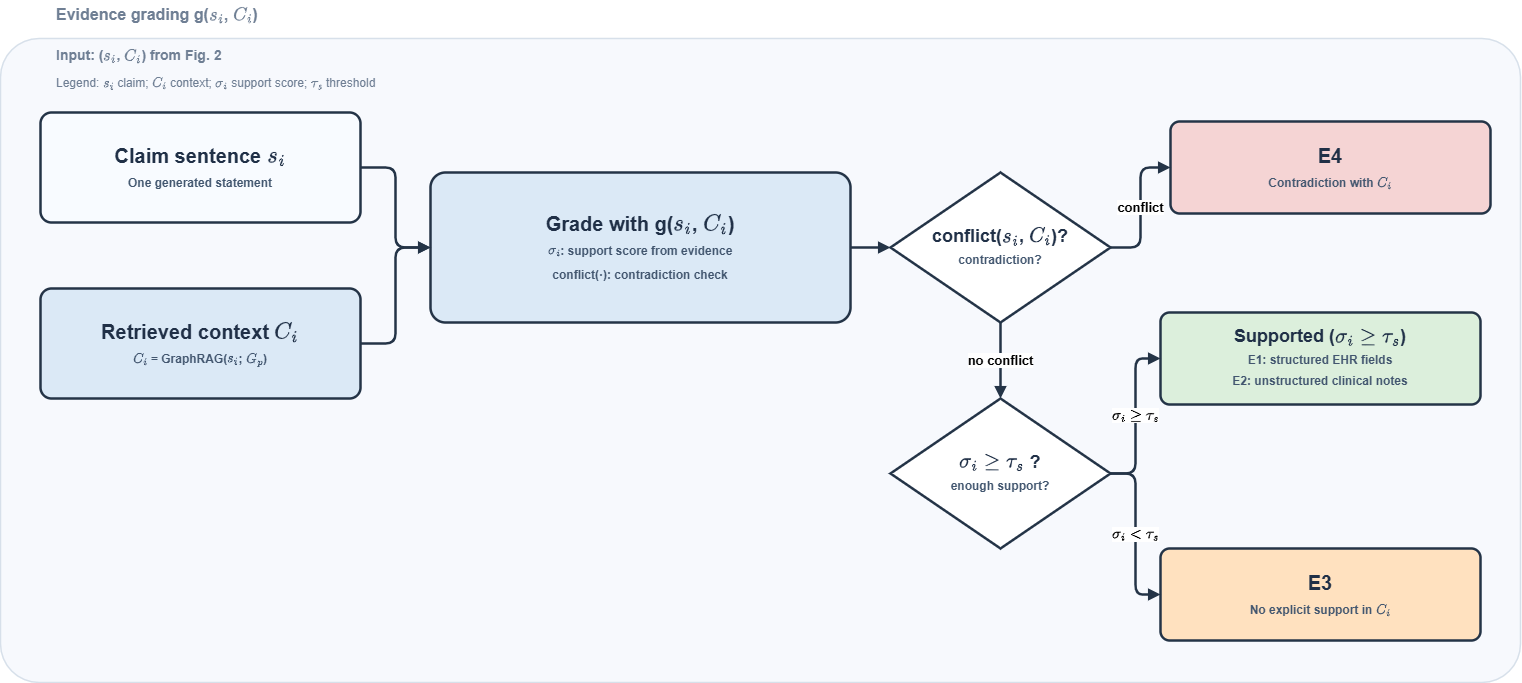

The diagram above was exported from draw.io. Its source (the exported page's mxGraphModel, read from the mxfile embedded in the PNG):
<mxGraphModel dx="382" dy="744" grid="1" gridSize="10" guides="1" tooltips="1" connect="1" arrows="1" fold="1" page="1" pageScale="1" pageWidth="1600" pageHeight="760" background="#ffffff" math="1" shadow="0">
  <root>
    <mxCell id="0" />
    <mxCell id="1" parent="0" />
    <mxCell id="2" value="Evidence grading g(\(s_i\), \(C_i\))" style="text;html=1;strokeColor=none;fillColor=none;align=left;verticalAlign=middle;fontSize=16;fontStyle=1;fontColor=#6f7f94;" parent="1" vertex="1">
      <mxGeometry x="94" y="48" width="420" height="28" as="geometry" />
    </mxCell>
    <mxCell id="6" value="" style="rounded=1;whiteSpace=wrap;html=1;arcSize=6;fillColor=#f7f9fd;strokeColor=#d7e0ea;strokeWidth=1.5;" parent="1" vertex="1">
      <mxGeometry x="40" y="86" width="1520" height="644" as="geometry" />
    </mxCell>
    <mxCell id="5" value="Input: (\(s_i\), \(C_i\)) from Fig. 2" style="text;html=1;strokeColor=none;fillColor=none;align=left;verticalAlign=middle;fontSize=14;fontStyle=1;fontColor=#6f7f94;" parent="1" vertex="1">
      <mxGeometry x="94" y="92" width="520" height="22" as="geometry" />
    </mxCell>
    <mxCell id="10" value="Claim sentence \(s_i\)&lt;br/&gt;&lt;font style=&quot;font-size:12px;color:#42566f;&quot;&gt;One generated statement&lt;/font&gt;" style="rounded=1;whiteSpace=wrap;html=1;arcSize=10;fillColor=#f8fbff;strokeColor=#243447;strokeWidth=2.5;fontSize=20;fontStyle=1;fontColor=#203047;align=center;verticalAlign=middle;" parent="1" vertex="1">
      <mxGeometry x="80" y="160" width="320" height="110" as="geometry" />
    </mxCell>
    <mxCell id="11" value="Retrieved context \(C_i\)&lt;br/&gt;&lt;font style=&quot;font-size:12px;color:#42566f;&quot;&gt;\(C_i\) = GraphRAG(\(s_i\); \(G_p\))&lt;/font&gt;" style="rounded=1;whiteSpace=wrap;html=1;arcSize=10;fillColor=#dbe9f6;strokeColor=#243447;strokeWidth=2.5;fontSize=20;fontStyle=1;fontColor=#203047;align=center;verticalAlign=middle;" parent="1" vertex="1">
      <mxGeometry x="80" y="336" width="320" height="110" as="geometry" />
    </mxCell>
    <mxCell id="12" value="Grade with g(\(s_i\), \(C_i\))&lt;br/&gt;&lt;font style=&quot;font-size:12px;color:#42566f;&quot;&gt;\(\sigma_i\): support score from evidence&lt;br/&gt;conflict(·): contradiction check&lt;/font&gt;" style="rounded=1;whiteSpace=wrap;html=1;arcSize=10;fillColor=#dbe9f6;strokeColor=#243447;strokeWidth=2.5;fontSize=20;fontStyle=1;fontColor=#203047;align=center;verticalAlign=middle;" parent="1" vertex="1">
      <mxGeometry x="470" y="220" width="420" height="150" as="geometry" />
    </mxCell>
    <mxCell id="13" value="conflict(\(s_i\), \(C_i\))?&lt;br/&gt;&lt;font style=&quot;font-size:12px;color:#42566f;&quot;&gt;contradiction?&lt;/font&gt;" style="rhombus;whiteSpace=wrap;html=1;fillColor=#ffffff;strokeColor=#243447;strokeWidth=2.5;fontSize=18;fontStyle=1;fontColor=#203047;align=center;verticalAlign=middle;" parent="1" vertex="1">
      <mxGeometry x="930" y="220" width="220" height="150" as="geometry" />
    </mxCell>
    <mxCell id="14" value="E4&lt;br/&gt;&lt;font style=&quot;font-size:12px;color:#42566f;&quot;&gt;Contradiction with \(C_i\)&lt;/font&gt;" style="rounded=1;whiteSpace=wrap;html=1;arcSize=10;fillColor=#f5d4d4;strokeColor=#243447;strokeWidth=2.5;fontSize=20;fontStyle=1;fontColor=#203047;align=center;verticalAlign=middle;" parent="1" vertex="1">
      <mxGeometry x="1210" y="169" width="320" height="92" as="geometry" />
    </mxCell>
    <mxCell id="15" value="\(\sigma_i \ge \tau_s\) ?&lt;br/&gt;&lt;font style=&quot;font-size:12px;color:#42566f;&quot;&gt;enough support?&lt;/font&gt;" style="rhombus;whiteSpace=wrap;html=1;fillColor=#ffffff;strokeColor=#243447;strokeWidth=2.5;fontSize=18;fontStyle=1;fontColor=#203047;align=center;verticalAlign=middle;" parent="1" vertex="1">
      <mxGeometry x="930" y="446" width="220" height="150" as="geometry" />
    </mxCell>
    <mxCell id="16" value="Supported (\(\sigma_i \ge \tau_s\))&lt;br/&gt;&lt;font style=&quot;font-size:12px;color:#42566f;&quot;&gt;E1: structured EHR fields&lt;br/&gt;E2: unstructured clinical notes&lt;/font&gt;" style="rounded=1;whiteSpace=wrap;html=1;arcSize=10;fillColor=#dcefdc;strokeColor=#243447;strokeWidth=2.5;fontSize=18;fontStyle=1;fontColor=#203047;align=center;verticalAlign=middle;" parent="1" vertex="1">
      <mxGeometry x="1200" y="360" width="320" height="92" as="geometry" />
    </mxCell>
    <mxCell id="17" value="E3&lt;br/&gt;&lt;font style=&quot;font-size:12px;color:#42566f;&quot;&gt;No explicit support in \(C_i\)&lt;/font&gt;" style="rounded=1;whiteSpace=wrap;html=1;arcSize=10;fillColor=#ffe1bf;strokeColor=#243447;strokeWidth=2.5;fontSize=20;fontStyle=1;fontColor=#203047;align=center;verticalAlign=middle;" parent="1" vertex="1">
      <mxGeometry x="1200" y="596" width="320" height="92" as="geometry" />
    </mxCell>
    <mxCell id="18" value="Legend: \(s_i\) claim; \(C_i\) context; \(\sigma_i\) support score; \(\tau_s\) threshold" style="text;html=1;strokeColor=none;fillColor=none;align=left;verticalAlign=middle;fontSize=12;fontStyle=0;fontColor=#6f7f94;" parent="1" vertex="1">
      <mxGeometry x="94" y="122" width="920" height="18" as="geometry" />
    </mxCell>
    <mxCell id="40" style="edgeStyle=orthogonalEdgeStyle;rounded=1;html=1;endArrow=block;endFill=1;strokeColor=#243447;strokeWidth=2.5;" parent="1" source="10" target="12" edge="1">
      <mxGeometry relative="1" as="geometry" />
    </mxCell>
    <mxCell id="41" style="edgeStyle=orthogonalEdgeStyle;rounded=1;html=1;endArrow=block;endFill=1;strokeColor=#243447;strokeWidth=2.5;" parent="1" source="11" target="12" edge="1">
      <mxGeometry relative="1" as="geometry" />
    </mxCell>
    <mxCell id="42" style="edgeStyle=orthogonalEdgeStyle;rounded=1;html=1;endArrow=block;endFill=1;strokeColor=#243447;strokeWidth=2.5;" parent="1" source="12" target="13" edge="1">
      <mxGeometry relative="1" as="geometry" />
    </mxCell>
    <mxCell id="43" value="conflict" style="edgeStyle=orthogonalEdgeStyle;rounded=1;html=1;endArrow=block;endFill=1;strokeColor=#243447;strokeWidth=2.5;fontSize=13;fontStyle=1;labelBackgroundColor=#ffffff;" parent="1" source="13" target="14" edge="1">
      <mxGeometry relative="1" as="geometry" />
    </mxCell>
    <mxCell id="44" value="no conflict" style="edgeStyle=orthogonalEdgeStyle;rounded=1;html=1;endArrow=block;endFill=1;strokeColor=#243447;strokeWidth=2.5;fontSize=13;fontStyle=1;labelBackgroundColor=#ffffff;" parent="1" source="13" target="15" edge="1">
      <mxGeometry relative="1" as="geometry" />
    </mxCell>
    <mxCell id="45" value="\(\sigma_i \ge \tau_s\)" style="edgeStyle=orthogonalEdgeStyle;rounded=1;html=1;endArrow=block;endFill=1;strokeColor=#243447;strokeWidth=2.5;fontSize=13;fontStyle=1;labelBackgroundColor=#ffffff;" parent="1" source="15" target="16" edge="1">
      <mxGeometry relative="1" as="geometry" />
    </mxCell>
    <mxCell id="46" value="\(\sigma_i &lt; \tau_s\)" style="edgeStyle=orthogonalEdgeStyle;rounded=1;html=1;endArrow=block;endFill=1;strokeColor=#243447;strokeWidth=2.5;fontSize=13;fontStyle=1;labelBackgroundColor=#ffffff;" parent="1" source="15" target="17" edge="1">
      <mxGeometry relative="1" as="geometry" />
    </mxCell>
  </root>
</mxGraphModel>